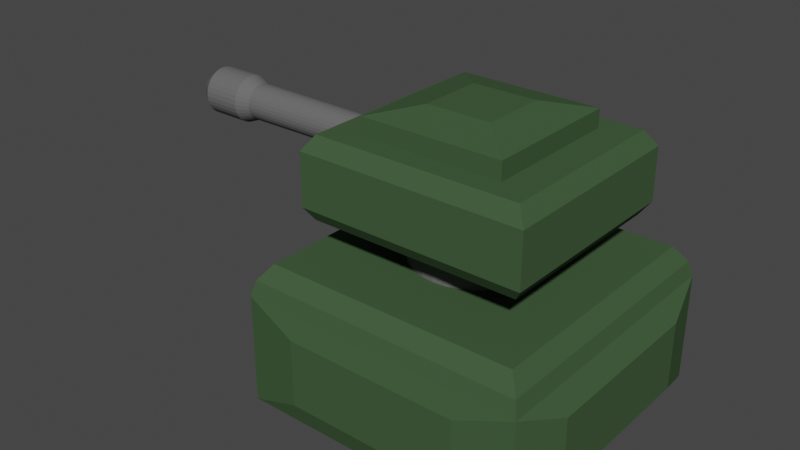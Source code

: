 # Source: Tank_Tower.blend  (saved by Blender 2.90.8; exported with 4.5.12 LTS)
import bpy
from mathutils import Matrix  # noqa: F401  (used for matrix-valued properties, if any)

bpy.ops.wm.read_factory_settings(use_empty=True)
scene = bpy.context.scene
scene.name = 'Scene'

# ---- collections
col_collection = bpy.data.collections.new('Collection'); scene.collection.children.link(col_collection)

# ---- materials (node trees are filled in below, after node groups)
mat_base_material = bpy.data.materials.new('Base_Material')
mat_base_material.alpha_threshold = 0.0
mat_base_material.use_transparent_shadow = False
mat_base_material.line_color = (0.0, 0.0, 0.0, 1.0)
mat_base_top_material = bpy.data.materials.new('Base_Top_Material')
mat_base_top_material.use_transparent_shadow = False

# ---- material node trees
mat_base_material.use_nodes = True; mat_base_material.node_tree.nodes.clear()
_N = mat_base_material.node_tree.nodes; _L = mat_base_material.node_tree.links
n0 = _N.new('ShaderNodeOutputMaterial'); n0.name = 'Material Output'; n0.location = (300, 300)
n1 = _N.new('ShaderNodeBsdfPrincipled'); n1.name = 'Principled BSDF'; n1.location = (10, 300)
n1.distribution = 'GGX'
n1.subsurface_method = 'BURLEY'
n1.inputs[0].default_value = (0.05397, 0.09973, 0.04608, 1.0)
n1.inputs[2].default_value = 0.4
n1.inputs[3].default_value = 1.45
n1.inputs[13].default_value = 0.0
n1.inputs[27].default_value = (0.0, 0.0, 0.0, 1.0)
n1.inputs[28].default_value = 1.0
_L.new(n1.outputs[0], n0.inputs[0])
n0.is_active_output = True
mat_base_top_material.use_nodes = True; mat_base_top_material.node_tree.nodes.clear()
_N = mat_base_top_material.node_tree.nodes; _L = mat_base_top_material.node_tree.links
n0 = _N.new('ShaderNodeBsdfPrincipled'); n0.name = 'Principled BSDF'; n0.location = (10, 300)
n0.distribution = 'GGX'
n0.subsurface_method = 'BURLEY'
n0.inputs[0].default_value = (0.1361, 0.1361, 0.1361, 1.0)
n0.inputs[3].default_value = 1.45
n0.inputs[13].default_value = 0.0
n0.inputs[27].default_value = (0.0, 0.0, 0.0, 1.0)
n0.inputs[28].default_value = 1.0
n1 = _N.new('ShaderNodeOutputMaterial'); n1.name = 'Material Output'; n1.location = (300, 300)
_L.new(n0.outputs[0], n1.inputs[0])
n1.is_active_output = True

# ---- world
world_world = bpy.data.worlds.new('World'); scene.world = world_world
world_world.use_nodes = True; world_world.node_tree.nodes.clear()
_N = world_world.node_tree.nodes; _L = world_world.node_tree.links
n0 = _N.new('ShaderNodeOutputWorld'); n0.name = 'World Output'; n0.location = (300, 300)
n1 = _N.new('ShaderNodeBackground'); n1.name = 'Background'; n1.location = (10, 300)
n1.inputs[0].default_value = (0.05088, 0.05088, 0.05088, 1.0)
_L.new(n1.outputs[0], n0.inputs[0])
n0.is_active_output = True
world_world.color = (0.05088, 0.05088, 0.05088)
world_world.use_sun_shadow = False
world_world.sun_shadow_jitter_overblur = 0.0

# ---- meshes
me_cube = bpy.data.meshes.new('Cube')
me_cube.from_pydata([(0.8891, 0.8891, 1.0), (1.0, 1.0, -1.0), (0.8891, -0.8891, 1.0), (1.0, -1.0, -1.0), (-0.8891, 0.8891, 1.0), (-1.0, 1.0, -1.0), (-0.8891, -0.8891, 1.0), (-1.0, -1.0, -1.0), (1.0, 1.0, 0.559), (-1.0, -1.0, 0.559), (1.0, -1.0, 0.559), (-1.0, 1.0, 0.559), (-0.9707, -0.9707, 0.7763), (0.9707, 0.9707, 0.7763), (0.9707, -0.9707, 0.7763), (-0.9707, 0.9707, 0.7763), (0.6133, -1.046, 0.2576), (0.6133, -1.046, -0.6986), (-0.6133, -1.046, -0.6986), (-0.6133, -1.046, 0.2576), (1.093, 0.6266, 0.2679), (1.093, 0.6266, -0.7089), (1.093, -0.6266, 0.2679), (1.093, -0.6266, -0.7089), (0.6721, 1.04, -0.7444), (-0.6721, 1.04, -0.7444), (0.6721, 1.04, 0.3034), (-0.6721, 1.04, 0.3034), (-1.049, 0.6044, -0.6974), (-1.049, -0.6185, -0.6974), (-1.049, 0.6044, 0.2559), (-1.049, -0.6185, 0.2559)], [], [(0, 4, 6, 2), (14, 2, 6, 12), (12, 6, 4, 15), (5, 1, 3, 7), (13, 0, 2, 14), (15, 4, 0, 13), (5, 11, 27, 25), (3, 1, 21, 23), (5, 7, 29, 28), (7, 3, 17, 18), (11, 15, 13, 8), (8, 13, 14, 10), (9, 12, 15, 11), (10, 14, 12, 9), (17, 16, 19, 18), (10, 9, 19, 16), (3, 10, 16, 17), (9, 7, 18, 19), (21, 20, 22, 23), (8, 10, 22, 20), (10, 3, 23, 22), (1, 8, 20, 21), (25, 27, 26, 24), (11, 8, 26, 27), (1, 5, 25, 24), (8, 1, 24, 26), (29, 31, 30, 28), (9, 11, 30, 31), (11, 5, 28, 30), (7, 9, 31, 29)])
_uv = me_cube.uv_layers.new(name='UVMap')
_uv.uv.foreach_set('vector', [0.625, 0.5, 0.875, 0.5, 0.875, 0.75, 0.625, 0.75, 0.597, 0.75, 0.625, 0.75, 0.625, 1.0, 0.597, 1.0, 0.597, 0.0, 0.625, 0.0, 0.625, 0.25, 0.597, 0.25, 0.125, 0.5, 0.375, 0.5, 0.375, 0.75, 0.125, 0.75, 0.597, 0.5, 0.625, 0.5, 0.625, 0.75, 0.597, 0.75, 0.597, 0.25, 0.625, 0.25, 0.625, 0.5, 0.597, 0.5, 0.375, 0.25, 0.5699, 0.25, 0.5699, 0.25, 0.375, 0.25, 0.375, 0.75, 0.375, 0.5, 0.375, 0.5, 0.375, 0.75, 0.125, 0.5, 0.125, 0.75, 0.125, 0.75, 0.125, 0.5, 0.125, 0.75, 0.375, 0.75, 0.375, 0.75, 0.125, 0.75, 0.5699, 0.25, 0.597, 0.25, 0.597, 0.5, 0.5699, 0.5, 0.5699, 0.5, 0.597, 0.5, 0.597, 0.75, 0.5699, 0.75, 0.5699, 0.0, 0.597, 0.0, 0.597, 0.25, 0.5699, 0.25, 0.5699, 0.75, 0.597, 0.75, 0.597, 1.0, 0.5699, 1.0, 0.375, 0.75, 0.5699, 0.75, 0.5699, 1.0, 0.375, 1.0, 0.5699, 0.75, 0.5699, 1.0, 0.5699, 1.0, 0.5699, 0.75, 0.375, 0.75, 0.5699, 0.75, 0.5699, 0.75, 0.375, 0.75, 0.5699, 0.0, 0.375, 0.0, 0.375, 0.0, 0.5699, 0.0, 0.375, 0.5, 0.5699, 0.5, 0.5699, 0.75, 0.375, 0.75, 0.5699, 0.5, 0.5699, 0.75, 0.5699, 0.75, 0.5699, 0.5, 0.5699, 0.75, 0.375, 0.75, 0.375, 0.75, 0.5699, 0.75, 0.375, 0.5, 0.5699, 0.5, 0.5699, 0.5, 0.375, 0.5, 0.375, 0.25, 0.5699, 0.25, 0.5699, 0.5, 0.375, 0.5, 0.5699, 0.25, 0.5699, 0.5, 0.5699, 0.5, 0.5699, 0.25, 0.375, 0.5, 0.125, 0.5, 0.125, 0.5, 0.375, 0.5, 0.5699, 0.5, 0.375, 0.5, 0.375, 0.5, 0.5699, 0.5, 0.375, 0.0, 0.5699, 0.0, 0.5699, 0.25, 0.375, 0.25, 0.5699, 0.0, 0.5699, 0.25, 0.5699, 0.25, 0.5699, 0.0, 0.5699, 0.25, 0.375, 0.25, 0.375, 0.25, 0.5699, 0.25, 0.375, 0.0, 0.5699, 0.0, 0.5699, 0.0, 0.375, 0.0])
me_cube.materials.append(mat_base_material)
me_cube.use_remesh_preserve_volume = False
me_cube.use_remesh_preserve_attributes = False
me_cube.use_mirror_vertex_groups = False
me_cube.update()
me_cylinder = bpy.data.meshes.new('Cylinder')
me_cylinder.from_pydata([(0.0, 1.0, -1.0), (0.0, 1.0, 1.0), (0.1951, 0.9808, -1.0), (0.1951, 0.9808, 1.0), (0.3827, 0.9239, -1.0), (0.3827, 0.9239, 1.0), (0.5556, 0.8315, -1.0), (0.5556, 0.8315, 1.0), (0.7071, 0.7071, -1.0), (0.7071, 0.7071, 1.0), (0.8315, 0.5556, -1.0), (0.8315, 0.5556, 1.0), (0.9239, 0.3827, -1.0), (0.9239, 0.3827, 1.0), (0.9808, 0.1951, -1.0), (0.9808, 0.1951, 1.0), (1.0, 7.55e-08, -1.0), (1.0, 7.55e-08, 1.0), (0.9808, -0.1951, -1.0), (0.9808, -0.1951, 1.0), (0.9239, -0.3827, -1.0), (0.9239, -0.3827, 1.0), (0.8315, -0.5556, -1.0), (0.8315, -0.5556, 1.0), (0.7071, -0.7071, -1.0), (0.7071, -0.7071, 1.0), (0.5556, -0.8315, -1.0), (0.5556, -0.8315, 1.0), (0.3827, -0.9239, -1.0), (0.3827, -0.9239, 1.0), (0.1951, -0.9808, -1.0), (0.1951, -0.9808, 1.0), (-3.258e-07, -1.0, -1.0), (-3.258e-07, -1.0, 1.0), (-0.1951, -0.9808, -1.0), (-0.1951, -0.9808, 1.0), (-0.3827, -0.9239, -1.0), (-0.3827, -0.9239, 1.0), (-0.5556, -0.8315, -1.0), (-0.5556, -0.8315, 1.0), (-0.7071, -0.7071, -1.0), (-0.7071, -0.7071, 1.0), (-0.8315, -0.5556, -1.0), (-0.8315, -0.5556, 1.0), (-0.9239, -0.3827, -1.0), (-0.9239, -0.3827, 1.0), (-0.9808, -0.1951, -1.0), (-0.9808, -0.1951, 1.0), (-1.0, 9.656e-07, -1.0), (-1.0, 9.656e-07, 1.0), (-0.9808, 0.1951, -1.0), (-0.9808, 0.1951, 1.0), (-0.9239, 0.3827, -1.0), (-0.9239, 0.3827, 1.0), (-0.8315, 0.5556, -1.0), (-0.8315, 0.5556, 1.0), (-0.7071, 0.7071, -1.0), (-0.7071, 0.7071, 1.0), (-0.5556, 0.8315, -1.0), (-0.5556, 0.8315, 1.0), (-0.3827, 0.9239, -1.0), (-0.3827, 0.9239, 1.0), (-0.1951, 0.9808, -1.0), (-0.1951, 0.9808, 1.0)], [], [(0, 1, 3, 2), (2, 3, 5, 4), (4, 5, 7, 6), (6, 7, 9, 8), (8, 9, 11, 10), (10, 11, 13, 12), (12, 13, 15, 14), (14, 15, 17, 16), (16, 17, 19, 18), (18, 19, 21, 20), (20, 21, 23, 22), (22, 23, 25, 24), (24, 25, 27, 26), (26, 27, 29, 28), (28, 29, 31, 30), (30, 31, 33, 32), (32, 33, 35, 34), (34, 35, 37, 36), (36, 37, 39, 38), (38, 39, 41, 40), (40, 41, 43, 42), (42, 43, 45, 44), (44, 45, 47, 46), (46, 47, 49, 48), (48, 49, 51, 50), (50, 51, 53, 52), (52, 53, 55, 54), (54, 55, 57, 56), (56, 57, 59, 58), (58, 59, 61, 60), (3, 1, 63, 61, 59, 57, 55, 53, 51, 49, 47, 45, 43, 41, 39, 37, 35, 33, 31, 29, 27, 25, 23, 21, 19, 17, 15, 13, 11, 9, 7, 5), (60, 61, 63, 62), (62, 63, 1, 0), (0, 2, 4, 6, 8, 10, 12, 14, 16, 18, 20, 22, 24, 26, 28, 30, 32, 34, 36, 38, 40, 42, 44, 46, 48, 50, 52, 54, 56, 58, 60, 62)])
_uv = me_cylinder.uv_layers.new(name='UVMap')
_uv.uv.foreach_set('vector', [1.0, 0.5, 1.0, 1.0, 0.9688, 1.0, 0.9688, 0.5, 0.9688, 0.5, 0.9688, 1.0, 0.9375, 1.0, 0.9375, 0.5, 0.9375, 0.5, 0.9375, 1.0, 0.9062, 1.0, 0.9062, 0.5, 0.9062, 0.5, 0.9062, 1.0, 0.875, 1.0, 0.875, 0.5, 0.875, 0.5, 0.875, 1.0, 0.8438, 1.0, 0.8438, 0.5, 0.8438, 0.5, 0.8438, 1.0, 0.8125, 1.0, 0.8125, 0.5, 0.8125, 0.5, 0.8125, 1.0, 0.7812, 1.0, 0.7812, 0.5, 0.7812, 0.5, 0.7812, 1.0, 0.75, 1.0, 0.75, 0.5, 0.75, 0.5, 0.75, 1.0, 0.7188, 1.0, 0.7188, 0.5, 0.7188, 0.5, 0.7188, 1.0, 0.6875, 1.0, 0.6875, 0.5, 0.6875, 0.5, 0.6875, 1.0, 0.6562, 1.0, 0.6562, 0.5, 0.6562, 0.5, 0.6562, 1.0, 0.625, 1.0, 0.625, 0.5, 0.625, 0.5, 0.625, 1.0, 0.5938, 1.0, 0.5938, 0.5, 0.5938, 0.5, 0.5938, 1.0, 0.5625, 1.0, 0.5625, 0.5, 0.5625, 0.5, 0.5625, 1.0, 0.5312, 1.0, 0.5312, 0.5, 0.5312, 0.5, 0.5312, 1.0, 0.5, 1.0, 0.5, 0.5, 0.5, 0.5, 0.5, 1.0, 0.4688, 1.0, 0.4688, 0.5, 0.4688, 0.5, 0.4688, 1.0, 0.4375, 1.0, 0.4375, 0.5, 0.4375, 0.5, 0.4375, 1.0, 0.4062, 1.0, 0.4062, 0.5, 0.4062, 0.5, 0.4062, 1.0, 0.375, 1.0, 0.375, 0.5, 0.375, 0.5, 0.375, 1.0, 0.3438, 1.0, 0.3438, 0.5, 0.3438, 0.5, 0.3438, 1.0, 0.3125, 1.0, 0.3125, 0.5, 0.3125, 0.5, 0.3125, 1.0, 0.2812, 1.0, 0.2812, 0.5, 0.2812, 0.5, 0.2812, 1.0, 0.25, 1.0, 0.25, 0.5, 0.25, 0.5, 0.25, 1.0, 0.2188, 1.0, 0.2188, 0.5, 0.2188, 0.5, 0.2188, 1.0, 0.1875, 1.0, 0.1875, 0.5, 0.1875, 0.5, 0.1875, 1.0, 0.1562, 1.0, 0.1562, 0.5, 0.1562, 0.5, 0.1562, 1.0, 0.125, 1.0, 0.125, 0.5, 0.125, 0.5, 0.125, 1.0, 0.09375, 1.0, 0.09375, 0.5, 0.09375, 0.5, 0.09375, 1.0, 0.0625, 1.0, 0.0625, 0.5, 0.2968, 0.4854, 0.25, 0.49, 0.2032, 0.4854, 0.1582, 0.4717, 0.1167, 0.4496, 0.08029, 0.4197, 0.05045, 0.3833, 0.02827, 0.3418, 0.01461, 0.2968, 0.01, 0.25, 0.01461, 0.2032, 0.02827, 0.1582, 0.05045, 0.1167, 0.08029, 0.08029, 0.1167, 0.05045, 0.1582, 0.02827, 0.2032, 0.01461, 0.25, 0.01, 0.2968, 0.01461, 0.3418, 0.02827, 0.3833, 0.05045, 0.4197, 0.08029, 0.4496, 0.1167, 0.4717, 0.1582, 0.4854, 0.2032, 0.49, 0.25, 0.4854, 0.2968, 0.4717, 0.3418, 0.4496, 0.3833, 0.4197, 0.4197, 0.3833, 0.4496, 0.3418, 0.4717, 0.0625, 0.5, 0.0625, 1.0, 0.03125, 1.0, 0.03125, 0.5, 0.03125, 0.5, 0.03125, 1.0, 0.0, 1.0, 0.0, 0.5, 0.75, 0.49, 0.7968, 0.4854, 0.8418, 0.4717, 0.8833, 0.4496, 0.9197, 0.4197, 0.9496, 0.3833, 0.9717, 0.3418, 0.9854, 0.2968, 0.99, 0.25, 0.9854, 0.2032, 0.9717, 0.1582, 0.9496, 0.1167, 0.9197, 0.08029, 0.8833, 0.05045, 0.8418, 0.02827, 0.7968, 0.01461, 0.75, 0.01, 0.7032, 0.01461, 0.6582, 0.02827, 0.6167, 0.05045, 0.5803, 0.08029, 0.5504, 0.1167, 0.5283, 0.1582, 0.5146, 0.2032, 0.51, 0.25, 0.5146, 0.2968, 0.5283, 0.3418, 0.5504, 0.3833, 0.5803, 0.4197, 0.6167, 0.4496, 0.6582, 0.4717, 0.7032, 0.4854])
me_cylinder.materials.append(mat_base_top_material)
me_cylinder.use_remesh_fix_poles = True
me_cylinder.use_remesh_preserve_attributes = False
me_cylinder.use_mirror_vertex_groups = False
me_cylinder.update()
me_cube_001 = bpy.data.meshes.new('Cube.001')
me_cube_001.from_pydata([(-0.925, -0.925, -1.0), (-0.9079, -0.9079, 1.0), (-0.925, 0.925, -1.0), (-0.9079, 0.9079, 1.0), (0.925, -0.925, -1.0), (0.9079, -0.9079, 1.0), (0.925, 0.925, -1.0), (0.9079, 0.9079, 1.0), (-1.0, -1.0, 0.6225), (-1.0, 1.0, 0.6225), (1.0, 1.0, 0.6225), (1.0, -1.0, 0.6225), (-1.0, 1.0, -0.1514), (-1.0, 1.0, -0.6923), (1.0, 1.0, -0.1514), (1.0, 1.0, -0.6923), (1.0, -1.0, -0.1514), (1.0, -1.0, -0.6923), (-1.0, -1.0, -0.6923), (-1.0, -1.0, -0.1514)], [], [(8, 1, 3, 9), (9, 3, 7, 10), (10, 7, 5, 11), (11, 5, 1, 8), (2, 6, 4, 0), (7, 3, 1, 5), (16, 11, 8, 19), (14, 10, 11, 16), (12, 9, 10, 14), (19, 8, 9, 12), (0, 18, 13, 2), (18, 19, 12, 13), (2, 13, 15, 6), (13, 12, 14, 15), (6, 15, 17, 4), (15, 14, 16, 17), (4, 17, 18, 0), (17, 16, 19, 18)])
_uv = me_cube_001.uv_layers.new(name='UVMap')
_uv.uv.foreach_set('vector', [0.5778, 0.0, 0.625, 0.0, 0.625, 0.25, 0.5778, 0.25, 0.5778, 0.25, 0.625, 0.25, 0.625, 0.5, 0.5778, 0.5, 0.5778, 0.5, 0.625, 0.5, 0.625, 0.75, 0.5778, 0.75, 0.5778, 0.75, 0.625, 0.75, 0.625, 1.0, 0.5778, 1.0, 0.125, 0.5, 0.375, 0.5, 0.375, 0.75, 0.125, 0.75, 0.625, 0.5, 0.875, 0.5, 0.875, 0.75, 0.625, 0.75, 0.4811, 0.75, 0.5778, 0.75, 0.5778, 1.0, 0.4811, 1.0, 0.4811, 0.5, 0.5778, 0.5, 0.5778, 0.75, 0.4811, 0.75, 0.4811, 0.25, 0.5778, 0.25, 0.5778, 0.5, 0.4811, 0.5, 0.4811, 0.0, 0.5778, 0.0, 0.5778, 0.25, 0.4811, 0.25, 0.375, 0.0, 0.4135, 0.0, 0.4135, 0.25, 0.375, 0.25, 0.4135, 0.0, 0.4811, 0.0, 0.4811, 0.25, 0.4135, 0.25, 0.375, 0.25, 0.4135, 0.25, 0.4135, 0.5, 0.375, 0.5, 0.4135, 0.25, 0.4811, 0.25, 0.4811, 0.5, 0.4135, 0.5, 0.375, 0.5, 0.4135, 0.5, 0.4135, 0.75, 0.375, 0.75, 0.4135, 0.5, 0.4811, 0.5, 0.4811, 0.75, 0.4135, 0.75, 0.375, 0.75, 0.4135, 0.75, 0.4135, 1.0, 0.375, 1.0, 0.4135, 0.75, 0.4811, 0.75, 0.4811, 1.0, 0.4135, 1.0])
me_cube_001.materials.append(mat_base_material)
me_cube_001.use_remesh_fix_poles = True
me_cube_001.use_remesh_preserve_attributes = False
me_cube_001.use_mirror_vertex_groups = False
me_cube_001.update()
me_cylinder_001 = bpy.data.meshes.new('Cylinder.001')
me_cylinder_001.from_pydata([(-1.537e-07, 0.9135, -1.0), (0.0, 1.0, 1.0), (0.1782, 0.896, -1.0), (0.1951, 0.9808, 1.0), (0.3496, 0.844, -1.0), (0.3827, 0.9239, 1.0), (0.5075, 0.7596, -1.0), (0.5556, 0.8315, 1.0), (0.646, 0.646, -1.0), (0.7071, 0.7071, 1.0), (0.7596, 0.5075, -1.0), (0.8315, 0.5556, 1.0), (0.844, 0.3496, -1.0), (0.9239, 0.3827, 1.0), (0.896, 0.1782, -1.0), (0.9808, 0.1951, 1.0), (0.9135, 9.856e-08, -1.0), (1.0, 7.55e-08, 1.0), (0.896, -0.1782, -1.0), (0.9808, -0.1951, 1.0), (0.844, -0.3496, -1.0), (0.9239, -0.3827, 1.0), (0.7596, -0.5075, -1.0), (0.8315, -0.5556, 1.0), (0.646, -0.646, -1.0), (0.7071, -0.7071, 1.0), (0.5075, -0.7596, -1.0), (0.5556, -0.8315, 1.0), (0.3496, -0.844, -1.0), (0.3827, -0.9239, 1.0), (0.1782, -0.896, -1.0), (0.1951, -0.9808, 1.0), (-4.514e-07, -0.9135, -1.0), (-3.258e-07, -1.0, 1.0), (-0.1782, -0.896, -1.0), (-0.1951, -0.9808, 1.0), (-0.3496, -0.844, -1.0), (-0.3827, -0.9239, 1.0), (-0.5075, -0.7596, -1.0), (-0.5556, -0.8315, 1.0), (-0.646, -0.646, -1.0), (-0.7071, -0.7071, 1.0), (-0.7596, -0.5075, -1.0), (-0.8315, -0.5556, 1.0), (-0.844, -0.3496, -1.0), (-0.9239, -0.3827, 1.0), (-0.896, -0.1782, -1.0), (-0.9808, -0.1951, 1.0), (-0.9135, 9.117e-07, -1.0), (-1.0, 9.656e-07, 1.0), (-0.896, 0.1782, -1.0), (-0.9808, 0.1951, 1.0), (-0.844, 0.3496, -1.0), (-0.9239, 0.3827, 1.0), (-0.7596, 0.5075, -1.0), (-0.8315, 0.5556, 1.0), (-0.646, 0.646, -1.0), (-0.7071, 0.7071, 1.0), (-0.5075, 0.7596, -1.0), (-0.5556, 0.8315, 1.0), (-0.3496, 0.844, -1.0), (-0.3827, 0.9239, 1.0), (-0.1782, 0.896, -1.0), (-0.1951, 0.9808, 1.0), (-6.438e-07, 1.37, -0.5307), (0.2672, 1.344, -0.5307), (0.5242, 1.266, -0.5307), (0.7611, 1.139, -0.5307), (0.9686, 0.9686, -0.5307), (1.139, 0.7611, -0.5307), (1.266, 0.5242, -0.5307), (1.344, 0.2672, -0.5307), (1.37, -1.237e-08, -0.5307), (1.344, -0.2672, -0.5307), (1.266, -0.5242, -0.5307), (1.139, -0.7611, -0.5307), (0.9686, -0.9686, -0.5307), (0.7611, -1.139, -0.5307), (0.5242, -1.266, -0.5307), (0.2672, -1.344, -0.5307), (-1.09e-06, -1.37, -0.5307), (-0.2672, -1.344, -0.5307), (-0.5242, -1.266, -0.5307), (-0.7611, -1.139, -0.5307), (-0.9686, -0.9686, -0.5307), (-1.139, -0.7611, -0.5307), (-1.266, -0.5242, -0.5307), (-1.344, -0.2672, -0.5307), (-1.37, 1.207e-06, -0.5307), (-1.344, 0.2672, -0.5307), (-1.266, 0.5242, -0.5307), (-1.139, 0.7611, -0.5307), (-0.9686, 0.9686, -0.5307), (-0.7611, 1.139, -0.5307), (-0.5242, 1.266, -0.5307), (-0.2672, 1.344, -0.5307), (-4.784e-07, 1.053, -0.4051), (0.2054, 1.033, -0.4051), (0.4029, 0.9726, -0.4051), (0.5849, 0.8753, -0.4051), (0.7444, 0.7444, -0.4051), (0.8753, 0.5849, -0.4051), (0.9726, 0.4029, -0.4051), (1.033, 0.2054, -0.4051), (1.053, 6.819e-08, -0.4051), (1.033, -0.2054, -0.4051), (0.9726, -0.4029, -0.4051), (0.8753, -0.5849, -0.4051), (0.7444, -0.7444, -0.4051), (0.5849, -0.8753, -0.4051), (0.4029, -0.9726, -0.4051), (0.2054, -1.033, -0.4051), (-8.214e-07, -1.053, -0.4051), (-0.2054, -1.033, -0.4051), (-0.4029, -0.9726, -0.4051), (-0.5849, -0.8753, -0.4051), (-0.7444, -0.7444, -0.4051), (-0.8753, -0.5849, -0.4051), (-0.9726, -0.4029, -0.4051), (-1.033, -0.2054, -0.4051), (-1.053, 1.005e-06, -0.4051), (-1.033, 0.2054, -0.4051), (-0.9726, 0.4029, -0.4051), (-0.8753, 0.5849, -0.4051), (-0.7444, 0.7444, -0.4051), (-0.5849, 0.8753, -0.4051), (-0.4029, 0.9726, -0.4051), (-0.2054, 1.033, -0.4051), (-2.32e-07, 1.026, 0.3187), (0.2001, 1.006, 0.3187), (0.3925, 0.9475, 0.3187), (0.5698, 0.8527, 0.3187), (0.7252, 0.7252, 0.3187), (0.8527, 0.5698, 0.3187), (0.9475, 0.3925, 0.3187), (1.006, 0.2001, 0.3187), (1.026, 7.195e-08, 0.3187), (1.006, -0.2001, 0.3187), (0.9475, -0.3925, 0.3187), (0.8527, -0.5698, 0.3187), (0.7252, -0.7252, 0.3187), (0.5698, -0.8527, 0.3187), (0.3925, -0.9475, 0.3187), (0.2001, -1.006, 0.3187), (-5.661e-07, -1.026, 0.3187), (-0.2001, -1.006, 0.3187), (-0.3925, -0.9475, 0.3187), (-0.5698, -0.8527, 0.3187), (-0.7252, -0.7252, 0.3187), (-0.8527, -0.5698, 0.3187), (-0.9475, -0.3925, 0.3187), (-1.006, -0.2001, 0.3187), (-1.026, 9.848e-07, 0.3187), (-1.006, 0.2001, 0.3187), (-0.9475, 0.3925, 0.3187), (-0.8527, 0.5698, 0.3187), (-0.7252, 0.7252, 0.3187), (-0.5698, 0.8527, 0.3187), (-0.3925, 0.9475, 0.3187), (-0.2001, 1.006, 0.3187), (0.2676, 1.345, -0.897), (0.5248, 1.267, -0.897), (0.7619, 1.14, -0.897), (0.9698, 0.9698, -0.897), (1.14, 0.7619, -0.897), (1.267, 0.5248, -0.897), (1.345, 0.2676, -0.897), (1.371, -1.276e-08, -0.897), (1.345, -0.2676, -0.897), (1.267, -0.5248, -0.897), (1.14, -0.7619, -0.897), (0.9698, -0.9698, -0.897), (0.7619, -1.14, -0.897), (0.5248, -1.267, -0.897), (0.2676, -1.345, -0.897), (-1.142e-06, -1.371, -0.897), (-0.2676, -1.345, -0.897), (-0.5248, -1.267, -0.897), (-0.7619, -1.14, -0.897), (-0.9698, -0.9698, -0.897), (-1.14, -0.7619, -0.897), (-1.267, -0.5248, -0.897), (-1.345, -0.2676, -0.897), (-1.371, 1.208e-06, -0.897), (-1.345, 0.2676, -0.897), (-1.267, 0.5248, -0.897), (-1.14, 0.7619, -0.897), (-0.9698, 0.9698, -0.897), (-0.7619, 1.14, -0.897), (-0.5248, 1.267, -0.897), (-0.2676, 1.345, -0.897), (-6.95e-07, 1.371, -0.897), (2.869e-07, 0.7171, -1.003), (0.1399, 0.7033, -1.003), (0.2744, 0.6625, -1.003), (0.3984, 0.5962, -1.003), (0.5071, 0.5071, -1.003), (0.5962, 0.3984, -1.003), (0.6625, 0.2744, -1.003), (0.7033, 0.1399, -1.003), (0.7171, 1.451e-07, -1.003), (0.7033, -0.1399, -1.003), (0.6625, -0.2744, -1.003), (0.5962, -0.3984, -1.003), (0.5071, -0.5071, -1.003), (0.3984, -0.5962, -1.003), (0.2744, -0.6625, -1.003), (0.1399, -0.7033, -1.003), (5.321e-08, -0.7171, -1.003), (-0.1399, -0.7033, -1.003), (-0.2744, -0.6625, -1.003), (-0.3984, -0.5962, -1.003), (-0.5071, -0.5071, -1.003), (-0.5962, -0.3984, -1.003), (-0.6625, -0.2744, -1.003), (-0.7033, -0.1399, -1.003), (-0.7171, 7.834e-07, -1.003), (-0.7033, 0.1399, -1.003), (-0.6625, 0.2744, -1.003), (-0.5962, 0.3984, -1.003), (-0.5071, 0.5071, -1.003), (-0.3984, 0.5962, -1.003), (-0.2744, 0.6625, -1.003), (-0.1399, 0.7033, -1.003), (-5.528e-06, 0.7171, 0.7376), (0.1399, 0.7033, 0.7376), (0.2744, 0.6625, 0.7376), (0.3984, 0.5962, 0.7376), (0.5071, 0.5071, 0.7376), (0.5962, 0.3984, 0.7376), (0.6625, 0.2744, 0.7376), (0.7033, 0.1399, 0.7376), (0.7171, 1.451e-07, 0.7376), (0.7033, -0.1399, 0.7376), (0.6625, -0.2744, 0.7376), (0.5962, -0.3984, 0.7376), (0.5071, -0.5071, 0.7376), (0.3984, -0.5962, 0.7376), (0.2744, -0.6625, 0.7376), (0.1399, -0.7033, 0.7376), (-5.762e-06, -0.7171, 0.7376), (-0.1399, -0.7033, 0.7376), (-0.2744, -0.6625, 0.7376), (-0.3984, -0.5962, 0.7376), (-0.5071, -0.5071, 0.7376), (-0.5962, -0.3984, 0.7376), (-0.6625, -0.2744, 0.7376), (-0.7033, -0.1399, 0.7376), (-0.7171, 7.834e-07, 0.7376), (-0.7033, 0.1399, 0.7376), (-0.6625, 0.2744, 0.7376), (-0.5962, 0.3984, 0.7376), (-0.5071, 0.5071, 0.7376), (-0.3984, 0.5962, 0.7376), (-0.2744, 0.6625, 0.7376), (-0.1399, 0.7033, 0.7376)], [], [(128, 1, 3, 129), (129, 3, 5, 130), (130, 5, 7, 131), (131, 7, 9, 132), (132, 9, 11, 133), (133, 11, 13, 134), (134, 13, 15, 135), (135, 15, 17, 136), (136, 17, 19, 137), (137, 19, 21, 138), (138, 21, 23, 139), (139, 23, 25, 140), (140, 25, 27, 141), (141, 27, 29, 142), (142, 29, 31, 143), (143, 31, 33, 144), (144, 33, 35, 145), (145, 35, 37, 146), (146, 37, 39, 147), (147, 39, 41, 148), (148, 41, 43, 149), (149, 43, 45, 150), (150, 45, 47, 151), (151, 47, 49, 152), (152, 49, 51, 153), (153, 51, 53, 154), (154, 53, 55, 155), (155, 55, 57, 156), (156, 57, 59, 157), (157, 59, 61, 158), (3, 1, 63, 61, 59, 57, 55, 53, 51, 49, 47, 45, 43, 41, 39, 37, 35, 33, 31, 29, 27, 25, 23, 21, 19, 17, 15, 13, 11, 9, 7, 5), (158, 61, 63, 159), (159, 63, 1, 128), (20, 22, 203, 202), (190, 95, 64, 191), (189, 94, 95, 190), (188, 93, 94, 189), (187, 92, 93, 188), (186, 91, 92, 187), (185, 90, 91, 186), (184, 89, 90, 185), (183, 88, 89, 184), (182, 87, 88, 183), (181, 86, 87, 182), (180, 85, 86, 181), (179, 84, 85, 180), (178, 83, 84, 179), (177, 82, 83, 178), (176, 81, 82, 177), (175, 80, 81, 176), (174, 79, 80, 175), (173, 78, 79, 174), (172, 77, 78, 173), (171, 76, 77, 172), (170, 75, 76, 171), (169, 74, 75, 170), (168, 73, 74, 169), (167, 72, 73, 168), (166, 71, 72, 167), (165, 70, 71, 166), (164, 69, 70, 165), (163, 68, 69, 164), (162, 67, 68, 163), (161, 66, 67, 162), (160, 65, 66, 161), (191, 64, 65, 160), (95, 127, 96, 64), (94, 126, 127, 95), (93, 125, 126, 94), (92, 124, 125, 93), (91, 123, 124, 92), (90, 122, 123, 91), (89, 121, 122, 90), (88, 120, 121, 89), (87, 119, 120, 88), (86, 118, 119, 87), (85, 117, 118, 86), (84, 116, 117, 85), (83, 115, 116, 84), (82, 114, 115, 83), (81, 113, 114, 82), (80, 112, 113, 81), (79, 111, 112, 80), (78, 110, 111, 79), (77, 109, 110, 78), (76, 108, 109, 77), (75, 107, 108, 76), (74, 106, 107, 75), (73, 105, 106, 74), (72, 104, 105, 73), (71, 103, 104, 72), (70, 102, 103, 71), (69, 101, 102, 70), (68, 100, 101, 69), (67, 99, 100, 68), (66, 98, 99, 67), (65, 97, 98, 66), (64, 96, 97, 65), (127, 159, 128, 96), (126, 158, 159, 127), (125, 157, 158, 126), (124, 156, 157, 125), (123, 155, 156, 124), (122, 154, 155, 123), (121, 153, 154, 122), (120, 152, 153, 121), (119, 151, 152, 120), (118, 150, 151, 119), (117, 149, 150, 118), (116, 148, 149, 117), (115, 147, 148, 116), (114, 146, 147, 115), (113, 145, 146, 114), (112, 144, 145, 113), (111, 143, 144, 112), (110, 142, 143, 111), (109, 141, 142, 110), (108, 140, 141, 109), (107, 139, 140, 108), (106, 138, 139, 107), (105, 137, 138, 106), (104, 136, 137, 105), (103, 135, 136, 104), (102, 134, 135, 103), (101, 133, 134, 102), (100, 132, 133, 101), (99, 131, 132, 100), (98, 130, 131, 99), (97, 129, 130, 98), (96, 128, 129, 97), (0, 191, 160, 2), (2, 160, 161, 4), (4, 161, 162, 6), (6, 162, 163, 8), (8, 163, 164, 10), (10, 164, 165, 12), (12, 165, 166, 14), (14, 166, 167, 16), (16, 167, 168, 18), (18, 168, 169, 20), (20, 169, 170, 22), (22, 170, 171, 24), (24, 171, 172, 26), (26, 172, 173, 28), (28, 173, 174, 30), (30, 174, 175, 32), (32, 175, 176, 34), (34, 176, 177, 36), (36, 177, 178, 38), (38, 178, 179, 40), (40, 179, 180, 42), (42, 180, 181, 44), (44, 181, 182, 46), (46, 182, 183, 48), (48, 183, 184, 50), (50, 184, 185, 52), (52, 185, 186, 54), (54, 186, 187, 56), (56, 187, 188, 58), (58, 188, 189, 60), (60, 189, 190, 62), (62, 190, 191, 0), (206, 207, 239, 238), (38, 40, 212, 211), (56, 58, 221, 220), (12, 14, 199, 198), (30, 32, 208, 207), (48, 50, 217, 216), (4, 6, 195, 194), (22, 24, 204, 203), (40, 42, 213, 212), (58, 60, 222, 221), (14, 16, 200, 199), (32, 34, 209, 208), (50, 52, 218, 217), (6, 8, 196, 195), (24, 26, 205, 204), (42, 44, 214, 213), (60, 62, 223, 222), (16, 18, 201, 200), (34, 36, 210, 209), (52, 54, 219, 218), (8, 10, 197, 196), (26, 28, 206, 205), (44, 46, 215, 214), (0, 2, 193, 192), (62, 0, 192, 223), (18, 20, 202, 201), (36, 38, 211, 210), (54, 56, 220, 219), (10, 12, 198, 197), (28, 30, 207, 206), (46, 48, 216, 215), (2, 4, 194, 193), (224, 225, 226, 227, 228, 229, 230, 231, 232, 233, 234, 235, 236, 237, 238, 239, 240, 241, 242, 243, 244, 245, 246, 247, 248, 249, 250, 251, 252, 253, 254, 255), (193, 194, 226, 225), (220, 221, 253, 252), (207, 208, 240, 239), (194, 195, 227, 226), (221, 222, 254, 253), (208, 209, 241, 240), (195, 196, 228, 227), (222, 223, 255, 254), (209, 210, 242, 241), (196, 197, 229, 228), (223, 192, 224, 255), (210, 211, 243, 242), (197, 198, 230, 229), (211, 212, 244, 243), (198, 199, 231, 230), (212, 213, 245, 244), (199, 200, 232, 231), (213, 214, 246, 245), (200, 201, 233, 232), (214, 215, 247, 246), (201, 202, 234, 233), (215, 216, 248, 247), (202, 203, 235, 234), (216, 217, 249, 248), (203, 204, 236, 235), (217, 218, 250, 249), (204, 205, 237, 236), (218, 219, 251, 250), (205, 206, 238, 237), (192, 193, 225, 224), (219, 220, 252, 251)])
_uv = me_cylinder_001.uv_layers.new(name='UVMap')
_uv.uv.foreach_set('vector', [1.0, 0.8297, 1.0, 1.0, 0.9688, 1.0, 0.9688, 0.8297, 0.9688, 0.8297, 0.9688, 1.0, 0.9375, 1.0, 0.9375, 0.8297, 0.9375, 0.8297, 0.9375, 1.0, 0.9062, 1.0, 0.9062, 0.8297, 0.9062, 0.8297, 0.9062, 1.0, 0.875, 1.0, 0.875, 0.8297, 0.875, 0.8297, 0.875, 1.0, 0.8438, 1.0, 0.8437, 0.8297, 0.8437, 0.8297, 0.8438, 1.0, 0.8125, 1.0, 0.8125, 0.8297, 0.8125, 0.8297, 0.8125, 1.0, 0.7812, 1.0, 0.7812, 0.8297, 0.7812, 0.8297, 0.7812, 1.0, 0.75, 1.0, 0.75, 0.8297, 0.75, 0.8297, 0.75, 1.0, 0.7188, 1.0, 0.7188, 0.8297, 0.7188, 0.8297, 0.7188, 1.0, 0.6875, 1.0, 0.6875, 0.8297, 0.6875, 0.8297, 0.6875, 1.0, 0.6562, 1.0, 0.6562, 0.8297, 0.6562, 0.8297, 0.6562, 1.0, 0.625, 1.0, 0.625, 0.8297, 0.625, 0.8297, 0.625, 1.0, 0.5938, 1.0, 0.5938, 0.8297, 0.5938, 0.8297, 0.5938, 1.0, 0.5625, 1.0, 0.5625, 0.8297, 0.5625, 0.8297, 0.5625, 1.0, 0.5312, 1.0, 0.5312, 0.8297, 0.5312, 0.8297, 0.5312, 1.0, 0.5, 1.0, 0.5, 0.8297, 0.5, 0.8297, 0.5, 1.0, 0.4688, 1.0, 0.4688, 0.8297, 0.4688, 0.8297, 0.4688, 1.0, 0.4375, 1.0, 0.4375, 0.8297, 0.4375, 0.8297, 0.4375, 1.0, 0.4062, 1.0, 0.4062, 0.8297, 0.4062, 0.8297, 0.4062, 1.0, 0.375, 1.0, 0.375, 0.8297, 0.375, 0.8297, 0.375, 1.0, 0.3438, 1.0, 0.3438, 0.8297, 0.3438, 0.8297, 0.3438, 1.0, 0.3125, 1.0, 0.3125, 0.8297, 0.3125, 0.8297, 0.3125, 1.0, 0.2812, 1.0, 0.2812, 0.8297, 0.2812, 0.8297, 0.2812, 1.0, 0.25, 1.0, 0.25, 0.8297, 0.25, 0.8297, 0.25, 1.0, 0.2188, 1.0, 0.2188, 0.8297, 0.2188, 0.8297, 0.2188, 1.0, 0.1875, 1.0, 0.1875, 0.8297, 0.1875, 0.8297, 0.1875, 1.0, 0.1562, 1.0, 0.1562, 0.8297, 0.1562, 0.8297, 0.1562, 1.0, 0.125, 1.0, 0.125, 0.8297, 0.125, 0.8297, 0.125, 1.0, 0.09375, 1.0, 0.09375, 0.8297, 0.09375, 0.8297, 0.09375, 1.0, 0.0625, 1.0, 0.0625, 0.8297, 0.2968, 0.4854, 0.25, 0.49, 0.2032, 0.4854, 0.1582, 0.4717, 0.1167, 0.4496, 0.08029, 0.4197, 0.05045, 0.3833, 0.02827, 0.3418, 0.01461, 0.2968, 0.01, 0.25, 0.01461, 0.2032, 0.02827, 0.1582, 0.05045, 0.1167, 0.08029, 0.08029, 0.1167, 0.05045, 0.1582, 0.02827, 0.2032, 0.01461, 0.25, 0.01, 0.2968, 0.01461, 0.3418, 0.02827, 0.3833, 0.05045, 0.4197, 0.08029, 0.4496, 0.1167, 0.4717, 0.1582, 0.4854, 0.2032, 0.49, 0.25, 0.4854, 0.2968, 0.4717, 0.3418, 0.4496, 0.3833, 0.4197, 0.4197, 0.3833, 0.4496, 0.3418, 0.4717, 0.0625, 0.8297, 0.0625, 1.0, 0.03125, 1.0, 0.03125, 0.8297, 0.03125, 0.8297, 0.03125, 1.0, 0.0, 1.0, 0.0, 0.8297, 0.6875, 0.5, 0.6562, 0.5, 0.6562, 0.5, 0.6875, 0.5, 0.03125, 0.5186, 0.03125, 0.5846, 0.0, 0.5846, 0.0, 0.5186, 0.0625, 0.5186, 0.0625, 0.5846, 0.03125, 0.5846, 0.03125, 0.5186, 0.09375, 0.5186, 0.09375, 0.5846, 0.0625, 0.5846, 0.0625, 0.5186, 0.125, 0.5186, 0.125, 0.5846, 0.09375, 0.5846, 0.09375, 0.5186, 0.1562, 0.5186, 0.1562, 0.5846, 0.125, 0.5846, 0.125, 0.5186, 0.1875, 0.5186, 0.1875, 0.5846, 0.1562, 0.5846, 0.1562, 0.5186, 0.2188, 0.5186, 0.2188, 0.5846, 0.1875, 0.5846, 0.1875, 0.5186, 0.25, 0.5186, 0.25, 0.5846, 0.2188, 0.5846, 0.2188, 0.5186, 0.2812, 0.5186, 0.2812, 0.5846, 0.25, 0.5846, 0.25, 0.5186, 0.3125, 0.5186, 0.3125, 0.5846, 0.2812, 0.5846, 0.2812, 0.5186, 0.3438, 0.5186, 0.3438, 0.5846, 0.3125, 0.5846, 0.3125, 0.5186, 0.375, 0.5186, 0.375, 0.5846, 0.3438, 0.5846, 0.3438, 0.5186, 0.4062, 0.5186, 0.4062, 0.5846, 0.375, 0.5846, 0.375, 0.5186, 0.4375, 0.5186, 0.4375, 0.5846, 0.4062, 0.5846, 0.4062, 0.5186, 0.4688, 0.5186, 0.4688, 0.5846, 0.4375, 0.5846, 0.4375, 0.5186, 0.5, 0.5186, 0.5, 0.5846, 0.4688, 0.5846, 0.4688, 0.5186, 0.5312, 0.5186, 0.5312, 0.5846, 0.5, 0.5846, 0.5, 0.5186, 0.5625, 0.5186, 0.5625, 0.5846, 0.5312, 0.5846, 0.5312, 0.5186, 0.5938, 0.5186, 0.5938, 0.5846, 0.5625, 0.5846, 0.5625, 0.5186, 0.625, 0.5186, 0.625, 0.5846, 0.5938, 0.5846, 0.5938, 0.5186, 0.6562, 0.5186, 0.6562, 0.5846, 0.625, 0.5846, 0.625, 0.5186, 0.6875, 0.5186, 0.6875, 0.5846, 0.6562, 0.5846, 0.6562, 0.5186, 0.7188, 0.5186, 0.7188, 0.5846, 0.6875, 0.5846, 0.6875, 0.5186, 0.75, 0.5186, 0.75, 0.5846, 0.7188, 0.5846, 0.7188, 0.5186, 0.7812, 0.5186, 0.7813, 0.5846, 0.75, 0.5846, 0.75, 0.5186, 0.8125, 0.5186, 0.8125, 0.5846, 0.7813, 0.5846, 0.7812, 0.5186, 0.8437, 0.5186, 0.8438, 0.5846, 0.8125, 0.5846, 0.8125, 0.5186, 0.875, 0.5186, 0.875, 0.5846, 0.8438, 0.5846, 0.8437, 0.5186, 0.9063, 0.5186, 0.9062, 0.5846, 0.875, 0.5846, 0.875, 0.5186, 0.9375, 0.5186, 0.9375, 0.5846, 0.9062, 0.5846, 0.9063, 0.5186, 0.9688, 0.5186, 0.9688, 0.5846, 0.9375, 0.5846, 0.9375, 0.5186, 1.0, 0.5186, 1.0, 0.5846, 0.9688, 0.5846, 0.9688, 0.5186, 0.03125, 0.5846, 0.03125, 0.6487, 0.0, 0.6487, 0.0, 0.5846, 0.0625, 0.5846, 0.0625, 0.6487, 0.03125, 0.6487, 0.03125, 0.5846, 0.09375, 0.5846, 0.09375, 0.6487, 0.0625, 0.6487, 0.0625, 0.5846, 0.125, 0.5846, 0.125, 0.6487, 0.09375, 0.6487, 0.09375, 0.5846, 0.1562, 0.5846, 0.1562, 0.6487, 0.125, 0.6487, 0.125, 0.5846, 0.1875, 0.5846, 0.1875, 0.6487, 0.1562, 0.6487, 0.1562, 0.5846, 0.2188, 0.5846, 0.2187, 0.6487, 0.1875, 0.6487, 0.1875, 0.5846, 0.25, 0.5846, 0.25, 0.6487, 0.2187, 0.6487, 0.2188, 0.5846, 0.2812, 0.5846, 0.2812, 0.6487, 0.25, 0.6487, 0.25, 0.5846, 0.3125, 0.5846, 0.3125, 0.6487, 0.2812, 0.6487, 0.2812, 0.5846, 0.3438, 0.5846, 0.3437, 0.6487, 0.3125, 0.6487, 0.3125, 0.5846, 0.375, 0.5846, 0.375, 0.6487, 0.3437, 0.6487, 0.3438, 0.5846, 0.4062, 0.5846, 0.4063, 0.6487, 0.375, 0.6487, 0.375, 0.5846, 0.4375, 0.5846, 0.4375, 0.6487, 0.4063, 0.6487, 0.4062, 0.5846, 0.4688, 0.5846, 0.4688, 0.6487, 0.4375, 0.6487, 0.4375, 0.5846, 0.5, 0.5846, 0.5, 0.6487, 0.4688, 0.6487, 0.4688, 0.5846, 0.5312, 0.5846, 0.5312, 0.6487, 0.5, 0.6487, 0.5, 0.5846, 0.5625, 0.5846, 0.5625, 0.6487, 0.5312, 0.6487, 0.5312, 0.5846, 0.5938, 0.5846, 0.5938, 0.6487, 0.5625, 0.6487, 0.5625, 0.5846, 0.625, 0.5846, 0.625, 0.6487, 0.5938, 0.6487, 0.5938, 0.5846, 0.6562, 0.5846, 0.6562, 0.6487, 0.625, 0.6487, 0.625, 0.5846, 0.6875, 0.5846, 0.6875, 0.6487, 0.6562, 0.6487, 0.6562, 0.5846, 0.7188, 0.5846, 0.7188, 0.6487, 0.6875, 0.6487, 0.6875, 0.5846, 0.75, 0.5846, 0.75, 0.6487, 0.7188, 0.6487, 0.7188, 0.5846, 0.7813, 0.5846, 0.7813, 0.6487, 0.75, 0.6487, 0.75, 0.5846, 0.8125, 0.5846, 0.8125, 0.6487, 0.7813, 0.6487, 0.7813, 0.5846, 0.8438, 0.5846, 0.8437, 0.6487, 0.8125, 0.6487, 0.8125, 0.5846, 0.875, 0.5846, 0.875, 0.6487, 0.8437, 0.6487, 0.8438, 0.5846, 0.9062, 0.5846, 0.9062, 0.6487, 0.875, 0.6487, 0.875, 0.5846, 0.9375, 0.5846, 0.9375, 0.6487, 0.9062, 0.6487, 0.9062, 0.5846, 0.9688, 0.5846, 0.9688, 0.6487, 0.9375, 0.6487, 0.9375, 0.5846, 1.0, 0.5846, 1.0, 0.6487, 0.9688, 0.6487, 0.9688, 0.5846, 0.03125, 0.6487, 0.03125, 0.8297, 0.0, 0.8297, 0.0, 0.6487, 0.0625, 0.6487, 0.0625, 0.8297, 0.03125, 0.8297, 0.03125, 0.6487, 0.09375, 0.6487, 0.09375, 0.8297, 0.0625, 0.8297, 0.0625, 0.6487, 0.125, 0.6487, 0.125, 0.8297, 0.09375, 0.8297, 0.09375, 0.6487, 0.1562, 0.6487, 0.1562, 0.8297, 0.125, 0.8297, 0.125, 0.6487, 0.1875, 0.6487, 0.1875, 0.8297, 0.1562, 0.8297, 0.1562, 0.6487, 0.2187, 0.6487, 0.2188, 0.8297, 0.1875, 0.8297, 0.1875, 0.6487, 0.25, 0.6487, 0.25, 0.8297, 0.2188, 0.8297, 0.2187, 0.6487, 0.2812, 0.6487, 0.2812, 0.8297, 0.25, 0.8297, 0.25, 0.6487, 0.3125, 0.6487, 0.3125, 0.8297, 0.2812, 0.8297, 0.2812, 0.6487, 0.3437, 0.6487, 0.3438, 0.8297, 0.3125, 0.8297, 0.3125, 0.6487, 0.375, 0.6487, 0.375, 0.8297, 0.3438, 0.8297, 0.3437, 0.6487, 0.4063, 0.6487, 0.4062, 0.8297, 0.375, 0.8297, 0.375, 0.6487, 0.4375, 0.6487, 0.4375, 0.8297, 0.4062, 0.8297, 0.4063, 0.6487, 0.4688, 0.6487, 0.4688, 0.8297, 0.4375, 0.8297, 0.4375, 0.6487, 0.5, 0.6487, 0.5, 0.8297, 0.4688, 0.8297, 0.4688, 0.6487, 0.5312, 0.6487, 0.5312, 0.8297, 0.5, 0.8297, 0.5, 0.6487, 0.5625, 0.6487, 0.5625, 0.8297, 0.5312, 0.8297, 0.5312, 0.6487, 0.5938, 0.6487, 0.5938, 0.8297, 0.5625, 0.8297, 0.5625, 0.6487, 0.625, 0.6487, 0.625, 0.8297, 0.5938, 0.8297, 0.5938, 0.6487, 0.6562, 0.6487, 0.6562, 0.8297, 0.625, 0.8297, 0.625, 0.6487, 0.6875, 0.6487, 0.6875, 0.8297, 0.6562, 0.8297, 0.6562, 0.6487, 0.7188, 0.6487, 0.7188, 0.8297, 0.6875, 0.8297, 0.6875, 0.6487, 0.75, 0.6487, 0.75, 0.8297, 0.7188, 0.8297, 0.7188, 0.6487, 0.7813, 0.6487, 0.7812, 0.8297, 0.75, 0.8297, 0.75, 0.6487, 0.8125, 0.6487, 0.8125, 0.8297, 0.7812, 0.8297, 0.7813, 0.6487, 0.8437, 0.6487, 0.8437, 0.8297, 0.8125, 0.8297, 0.8125, 0.6487, 0.875, 0.6487, 0.875, 0.8297, 0.8437, 0.8297, 0.8437, 0.6487, 0.9062, 0.6487, 0.9062, 0.8297, 0.875, 0.8297, 0.875, 0.6487, 0.9375, 0.6487, 0.9375, 0.8297, 0.9062, 0.8297, 0.9062, 0.6487, 0.9688, 0.6487, 0.9688, 0.8297, 0.9375, 0.8297, 0.9375, 0.6487, 1.0, 0.6487, 1.0, 0.8297, 0.9688, 0.8297, 0.9688, 0.6487, 1.0, 0.5, 1.0, 0.5186, 0.9688, 0.5186, 0.9688, 0.5, 0.9688, 0.5, 0.9688, 0.5186, 0.9375, 0.5186, 0.9375, 0.5, 0.9375, 0.5, 0.9375, 0.5186, 0.9063, 0.5186, 0.9062, 0.5, 0.9062, 0.5, 0.9063, 0.5186, 0.875, 0.5186, 0.875, 0.5, 0.875, 0.5, 0.875, 0.5186, 0.8437, 0.5186, 0.8438, 0.5, 0.8438, 0.5, 0.8437, 0.5186, 0.8125, 0.5186, 0.8125, 0.5, 0.8125, 0.5, 0.8125, 0.5186, 0.7812, 0.5186, 0.7812, 0.5, 0.7812, 0.5, 0.7812, 0.5186, 0.75, 0.5186, 0.75, 0.5, 0.75, 0.5, 0.75, 0.5186, 0.7188, 0.5186, 0.7188, 0.5, 0.7188, 0.5, 0.7188, 0.5186, 0.6875, 0.5186, 0.6875, 0.5, 0.6875, 0.5, 0.6875, 0.5186, 0.6562, 0.5186, 0.6562, 0.5, 0.6562, 0.5, 0.6562, 0.5186, 0.625, 0.5186, 0.625, 0.5, 0.625, 0.5, 0.625, 0.5186, 0.5938, 0.5186, 0.5938, 0.5, 0.5938, 0.5, 0.5938, 0.5186, 0.5625, 0.5186, 0.5625, 0.5, 0.5625, 0.5, 0.5625, 0.5186, 0.5312, 0.5186, 0.5312, 0.5, 0.5312, 0.5, 0.5312, 0.5186, 0.5, 0.5186, 0.5, 0.5, 0.5, 0.5, 0.5, 0.5186, 0.4688, 0.5186, 0.4688, 0.5, 0.4688, 0.5, 0.4688, 0.5186, 0.4375, 0.5186, 0.4375, 0.5, 0.4375, 0.5, 0.4375, 0.5186, 0.4062, 0.5186, 0.4062, 0.5, 0.4062, 0.5, 0.4062, 0.5186, 0.375, 0.5186, 0.375, 0.5, 0.375, 0.5, 0.375, 0.5186, 0.3438, 0.5186, 0.3438, 0.5, 0.3438, 0.5, 0.3438, 0.5186, 0.3125, 0.5186, 0.3125, 0.5, 0.3125, 0.5, 0.3125, 0.5186, 0.2812, 0.5186, 0.2812, 0.5, 0.2812, 0.5, 0.2812, 0.5186, 0.25, 0.5186, 0.25, 0.5, 0.25, 0.5, 0.25, 0.5186, 0.2188, 0.5186, 0.2188, 0.5, 0.2188, 0.5, 0.2188, 0.5186, 0.1875, 0.5186, 0.1875, 0.5, 0.1875, 0.5, 0.1875, 0.5186, 0.1562, 0.5186, 0.1562, 0.5, 0.1562, 0.5, 0.1562, 0.5186, 0.125, 0.5186, 0.125, 0.5, 0.125, 0.5, 0.125, 0.5186, 0.09375, 0.5186, 0.09375, 0.5, 0.09375, 0.5, 0.09375, 0.5186, 0.0625, 0.5186, 0.0625, 0.5, 0.0625, 0.5, 0.0625, 0.5186, 0.03125, 0.5186, 0.03125, 0.5, 0.03125, 0.5, 0.03125, 0.5186, 0.0, 0.5186, 0.0, 0.5, 0.5625, 0.5, 0.5312, 0.5, 0.5312, 0.5, 0.5625, 0.5, 0.4062, 0.5, 0.375, 0.5, 0.375, 0.5, 0.4062, 0.5, 0.125, 0.5, 0.09375, 0.5, 0.09375, 0.5, 0.125, 0.5, 0.8125, 0.5, 0.7812, 0.5, 0.7812, 0.5, 0.8125, 0.5, 0.5312, 0.5, 0.5, 0.5, 0.5, 0.5, 0.5312, 0.5, 0.25, 0.5, 0.2188, 0.5, 0.2188, 0.5, 0.25, 0.5, 0.9375, 0.5, 0.9062, 0.5, 0.9062, 0.5, 0.9375, 0.5, 0.6562, 0.5, 0.625, 0.5, 0.625, 0.5, 0.6562, 0.5, 0.375, 0.5, 0.3438, 0.5, 0.3438, 0.5, 0.375, 0.5, 0.09375, 0.5, 0.0625, 0.5, 0.0625, 0.5, 0.09375, 0.5, 0.7812, 0.5, 0.75, 0.5, 0.75, 0.5, 0.7812, 0.5, 0.5, 0.5, 0.4688, 0.5, 0.4688, 0.5, 0.5, 0.5, 0.2188, 0.5, 0.1875, 0.5, 0.1875, 0.5, 0.2188, 0.5, 0.9062, 0.5, 0.875, 0.5, 0.875, 0.5, 0.9062, 0.5, 0.625, 0.5, 0.5938, 0.5, 0.5938, 0.5, 0.625, 0.5, 0.3438, 0.5, 0.3125, 0.5, 0.3125, 0.5, 0.3438, 0.5, 0.0625, 0.5, 0.03125, 0.5, 0.03125, 0.5, 0.0625, 0.5, 0.75, 0.5, 0.7188, 0.5, 0.7188, 0.5, 0.75, 0.5, 0.4688, 0.5, 0.4375, 0.5, 0.4375, 0.5, 0.4688, 0.5, 0.1875, 0.5, 0.1562, 0.5, 0.1562, 0.5, 0.1875, 0.5, 0.875, 0.5, 0.8438, 0.5, 0.8438, 0.5, 0.875, 0.5, 0.5938, 0.5, 0.5625, 0.5, 0.5625, 0.5, 0.5938, 0.5, 0.3125, 0.5, 0.2812, 0.5, 0.2812, 0.5, 0.3125, 0.5, 1.0, 0.5, 0.9688, 0.5, 0.9688, 0.5, 1.0, 0.5, 0.03125, 0.5, 0.0, 0.5, 0.0, 0.5, 0.03125, 0.5, 0.7188, 0.5, 0.6875, 0.5, 0.6875, 0.5, 0.7188, 0.5, 0.4375, 0.5, 0.4062, 0.5, 0.4062, 0.5, 0.4375, 0.5, 0.1562, 0.5, 0.125, 0.5, 0.125, 0.5, 0.1562, 0.5, 0.8438, 0.5, 0.8125, 0.5, 0.8125, 0.5, 0.8438, 0.5, 0.5625, 0.5, 0.5312, 0.5, 0.5312, 0.5, 0.5625, 0.5, 0.2812, 0.5, 0.25, 0.5, 0.25, 0.5, 0.2812, 0.5, 0.9688, 0.5, 0.9375, 0.5, 0.9375, 0.5, 0.9688, 0.5, 0.75, 0.49, 0.7968, 0.4854, 0.8418, 0.4717, 0.8833, 0.4496, 0.9197, 0.4197, 0.9496, 0.3833, 0.9717, 0.3418, 0.9854, 0.2968, 0.99, 0.25, 0.9854, 0.2032, 0.9717, 0.1582, 0.9496, 0.1167, 0.9197, 0.08029, 0.8833, 0.05045, 0.8418, 0.02827, 0.7968, 0.01461, 0.75, 0.01, 0.7032, 0.01461, 0.6582, 0.02827, 0.6167, 0.05045, 0.5803, 0.08029, 0.5504, 0.1167, 0.5283, 0.1582, 0.5146, 0.2032, 0.51, 0.25, 0.5146, 0.2968, 0.5283, 0.3418, 0.5504, 0.3833, 0.5803, 0.4197, 0.6167, 0.4496, 0.6582, 0.4717, 0.7032, 0.4854, 0.9688, 0.5, 0.9375, 0.5, 0.9375, 0.5, 0.9688, 0.5, 0.125, 0.5, 0.09375, 0.5, 0.09375, 0.5, 0.125, 0.5, 0.5312, 0.5, 0.5, 0.5, 0.5, 0.5, 0.5312, 0.5, 0.9375, 0.5, 0.9062, 0.5, 0.9062, 0.5, 0.9375, 0.5, 0.09375, 0.5, 0.0625, 0.5, 0.0625, 0.5, 0.09375, 0.5, 0.5, 0.5, 0.4688, 0.5, 0.4688, 0.5, 0.5, 0.5, 0.9062, 0.5, 0.875, 0.5, 0.875, 0.5, 0.9062, 0.5, 0.0625, 0.5, 0.03125, 0.5, 0.03125, 0.5, 0.0625, 0.5, 0.4688, 0.5, 0.4375, 0.5, 0.4375, 0.5, 0.4688, 0.5, 0.875, 0.5, 0.8438, 0.5, 0.8438, 0.5, 0.875, 0.5, 0.03125, 0.5, 0.0, 0.5, 0.0, 0.5, 0.03125, 0.5, 0.4375, 0.5, 0.4062, 0.5, 0.4062, 0.5, 0.4375, 0.5, 0.8438, 0.5, 0.8125, 0.5, 0.8125, 0.5, 0.8438, 0.5, 0.4062, 0.5, 0.375, 0.5, 0.375, 0.5, 0.4062, 0.5, 0.8125, 0.5, 0.7812, 0.5, 0.7812, 0.5, 0.8125, 0.5, 0.375, 0.5, 0.3438, 0.5, 0.3438, 0.5, 0.375, 0.5, 0.7812, 0.5, 0.75, 0.5, 0.75, 0.5, 0.7812, 0.5, 0.3438, 0.5, 0.3125, 0.5, 0.3125, 0.5, 0.3438, 0.5, 0.75, 0.5, 0.7188, 0.5, 0.7188, 0.5, 0.75, 0.5, 0.3125, 0.5, 0.2812, 0.5, 0.2812, 0.5, 0.3125, 0.5, 0.7188, 0.5, 0.6875, 0.5, 0.6875, 0.5, 0.7188, 0.5, 0.2812, 0.5, 0.25, 0.5, 0.25, 0.5, 0.2812, 0.5, 0.6875, 0.5, 0.6562, 0.5, 0.6562, 0.5, 0.6875, 0.5, 0.25, 0.5, 0.2188, 0.5, 0.2188, 0.5, 0.25, 0.5, 0.6562, 0.5, 0.625, 0.5, 0.625, 0.5, 0.6562, 0.5, 0.2188, 0.5, 0.1875, 0.5, 0.1875, 0.5, 0.2188, 0.5, 0.625, 0.5, 0.5938, 0.5, 0.5938, 0.5, 0.625, 0.5, 0.1875, 0.5, 0.1562, 0.5, 0.1562, 0.5, 0.1875, 0.5, 0.5938, 0.5, 0.5625, 0.5, 0.5625, 0.5, 0.5938, 0.5, 1.0, 0.5, 0.9688, 0.5, 0.9688, 0.5, 1.0, 0.5, 0.1562, 0.5, 0.125, 0.5, 0.125, 0.5, 0.1562, 0.5])
me_cylinder_001.materials.append(mat_base_top_material)
me_cylinder_001.use_remesh_fix_poles = True
me_cylinder_001.use_remesh_preserve_attributes = False
me_cylinder_001.use_mirror_vertex_groups = False
me_cylinder_001.update()
me_cube_002 = bpy.data.meshes.new('Cube.002')
me_cube_002.from_pydata([(-1.0, -1.0, -1.0), (-0.4586, -0.4586, 1.0), (-1.0, 1.0, -1.0), (-0.4586, 0.4586, 1.0), (1.0, -1.0, -1.0), (0.4586, -0.4586, 1.0), (1.0, 1.0, -1.0), (0.4586, 0.4586, 1.0), (-1.0, -1.0, 0.5384), (-1.0, 1.0, 0.5384), (1.0, 1.0, 0.5384), (1.0, -1.0, 0.5384)], [], [(8, 1, 3, 9), (9, 3, 7, 10), (10, 7, 5, 11), (11, 5, 1, 8), (2, 6, 4, 0), (7, 3, 1, 5), (4, 11, 8, 0), (6, 10, 11, 4), (2, 9, 10, 6), (0, 8, 9, 2)])
_uv = me_cube_002.uv_layers.new(name='UVMap')
_uv.uv.foreach_set('vector', [0.5673, 0.0, 0.625, 0.0, 0.625, 0.25, 0.5673, 0.25, 0.5673, 0.25, 0.625, 0.25, 0.625, 0.5, 0.5673, 0.5, 0.5673, 0.5, 0.625, 0.5, 0.625, 0.75, 0.5673, 0.75, 0.5673, 0.75, 0.625, 0.75, 0.625, 1.0, 0.5673, 1.0, 0.125, 0.5, 0.375, 0.5, 0.375, 0.75, 0.125, 0.75, 0.625, 0.5, 0.875, 0.5, 0.875, 0.75, 0.625, 0.75, 0.375, 0.75, 0.5673, 0.75, 0.5673, 1.0, 0.375, 1.0, 0.375, 0.5, 0.5673, 0.5, 0.5673, 0.75, 0.375, 0.75, 0.375, 0.25, 0.5673, 0.25, 0.5673, 0.5, 0.375, 0.5, 0.375, 0.0, 0.5673, 0.0, 0.5673, 0.25, 0.375, 0.25])
me_cube_002.materials.append(mat_base_material)
me_cube_002.use_remesh_fix_poles = True
me_cube_002.use_remesh_preserve_attributes = False
me_cube_002.use_mirror_vertex_groups = False
me_cube_002.update()

# ---- objects
ob_base = bpy.data.objects.new('Base', me_cube)
ob_cylinder = bpy.data.objects.new('Cylinder', me_cylinder)
ob_top = bpy.data.objects.new('Top', me_cube_001)
ob_cylinder_001 = bpy.data.objects.new('Cylinder.001', me_cylinder_001)
ob_cube = bpy.data.objects.new('Cube', me_cube_002)

# ---- transforms, parenting, visibility, modifiers, constraints
ob_base.location = (0.0, 0.0, 0.0)
ob_base.scale = (2.0, 2.0, 1.0)
ob_base.lock_rotations_4d = False
ob_base.empty_display_type = 'ARROWS'
ob_base.lineart.crease_threshold = 0.0
ob_cylinder.parent = ob_base
ob_cylinder.matrix_parent_inverse = Matrix(((0.5, -0.0, 0.0, -0.0), (-0.0, 0.5, -0.0, 0.0), (0.0, -0.0, 1.0, -0.0), (-0.0, 0.0, -0.0, 1.0)))
ob_cylinder.location = (0.0, 0.0, 1.509)
ob_cylinder.scale = (0.8806, 0.8806, 0.8806)
ob_cylinder.lineart.crease_threshold = 0.0
ob_top.location = (0.0, 0.0, 2.092)
ob_top.scale = (1.594, 1.433, 0.5633)
ob_top.lineart.crease_threshold = 0.0
ob_cylinder_001.parent = ob_top
ob_cylinder_001.matrix_parent_inverse = Matrix(((0.6275, -0.0, 0.0, -0.0), (-0.0, 0.6979, -0.0, 0.0), (0.0, -0.0, 1.775, -3.714), (-0.0, 0.0, -0.0, 1.0)))
ob_cylinder_001.location = (-3.116, 0.0, 2.13)
ob_cylinder_001.rotation_euler = (-0.0, 1.571, 0.0)
ob_cylinder_001.scale = (0.2469, 0.2469, 1.54)
ob_cylinder_001.lineart.crease_threshold = 0.0
ob_cube.parent = ob_top
ob_cube.matrix_parent_inverse = Matrix(((0.6275, -0.0, 0.0, -0.0), (-0.0, 0.6979, -0.0, 0.0), (0.0, -0.0, 1.775, -3.714), (-0.0, 0.0, -0.0, 1.0)))
ob_cube.location = (0.0, 0.0, 2.76)
ob_cube.scale = (1.0, 1.0, 0.2738)
ob_cube.lineart.crease_threshold = 0.0

# ---- collection membership
col_collection.objects.link(ob_base)
col_collection.objects.link(ob_cylinder)
col_collection.objects.link(ob_top)
col_collection.objects.link(ob_cylinder_001)
col_collection.objects.link(ob_cube)

# ---- scene / render settings (as saved in the file)
scene.frame_start = 1; scene.frame_end = 250; scene.frame_set(20)
scene.render.engine = 'BLENDER_EEVEE_NEXT'
scene.cycles.use_denoising = False
scene.cycles.samples = 128
scene.cycles.sampling_pattern = 'TABULATED_SOBOL'
scene.cycles.use_adaptive_sampling = False
scene.cycles.use_light_tree = False
scene.view_settings.view_transform = 'Filmic'
bpy.context.view_layer.update()

# ---- added for rendering (the .blend has no active camera and no usable light): camera, sun
cam_auto = bpy.data.cameras.new('AutoCamera')
cam_auto.lens = 50.0
cam_auto.sensor_width = 36.0
cam_auto.clip_end = 1000.0
ob_auto_camera = bpy.data.objects.new('AutoCamera', cam_auto)
scene.collection.objects.link(ob_auto_camera)
ob_auto_camera.location = (7.06825, -9.97222, 7.6613)
ob_auto_camera.rotation_euler = (1.09748, -7.21219e-08, 0.694738)
scene.camera = ob_auto_camera
light_auto_sun = bpy.data.lights.new('AutoSun', 'SUN')
light_auto_sun.energy = 3.0
light_auto_sun.angle = 0.0523599
ob_auto_sun = bpy.data.objects.new('AutoSun', light_auto_sun)
scene.collection.objects.link(ob_auto_sun)
ob_auto_sun.rotation_euler = (0.872665, 0.174533, 0.523599)
bpy.context.view_layer.update()
